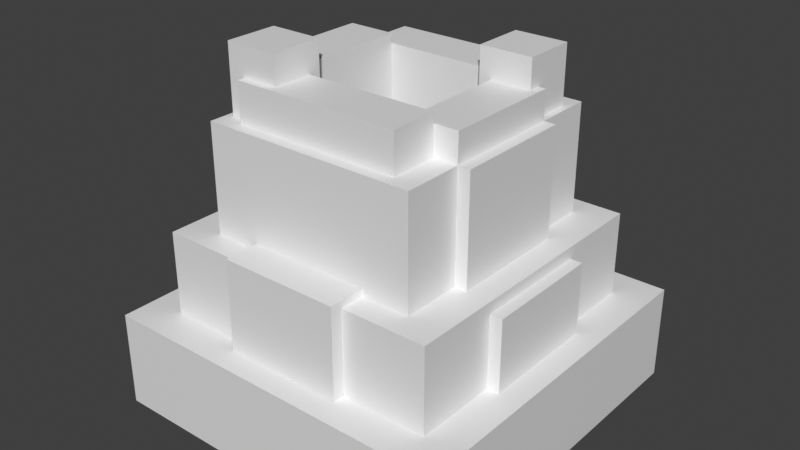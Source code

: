 # Source: tcwildlands_fumarole.blend  (saved by Blender 5.3.31; exported with 4.5.12 LTS)
import bpy
from mathutils import Matrix  # noqa: F401  (used for matrix-valued properties, if any)

bpy.ops.wm.read_factory_settings(use_empty=True)
scene = bpy.context.scene
scene.name = 'Scene'

# ---- materials (node trees are filled in below, after node groups)
mat_tcwildlands_fumarole_preview = bpy.data.materials.new('tcwildlands_fumarole_preview')

# ---- material node trees
mat_tcwildlands_fumarole_preview.use_nodes = True; mat_tcwildlands_fumarole_preview.node_tree.nodes.clear()
_N = mat_tcwildlands_fumarole_preview.node_tree.nodes; _L = mat_tcwildlands_fumarole_preview.node_tree.links
n0 = _N.new('ShaderNodeBsdfPrincipled'); n0.name = 'Principled BSDF'; n0.location = (-200, 100)
n0.inputs[10].default_value = 0.005
n1 = _N.new('ShaderNodeOutputMaterial'); n1.name = 'Material Output'; n1.location = (200, 100)
_L.new(n0.outputs[0], n1.inputs[0])
n1.is_active_output = True

# ---- world
world_bakeworld = bpy.data.worlds.new('BakeWorld'); scene.world = world_bakeworld
world_bakeworld.use_nodes = True; world_bakeworld.node_tree.nodes.clear()
_N = world_bakeworld.node_tree.nodes; _L = world_bakeworld.node_tree.links
n0 = _N.new('ShaderNodeBackground'); n0.name = 'Background'; n0.location = (-200, 100)
n0.inputs[0].default_value = (0.05, 0.05, 0.05, 1.0)
n1 = _N.new('ShaderNodeOutputWorld'); n1.name = 'World Output'; n1.location = (200, 100)
_L.new(n0.outputs[0], n1.inputs[0])
n1.is_active_output = True
world_bakeworld.light_settings.distance = 0.14

# ---- meshes
me_fumarole_elem_00 = bpy.data.meshes.new('fumarole_elem_00')
me_fumarole_elem_00.from_pydata([(-0.4688, -0.4688, 0.0), (0.4688, -0.4688, 0.0), (0.4688, 0.4688, 0.0), (-0.4688, 0.4688, 0.0), (-0.4688, -0.4688, 0.25), (0.4688, -0.4688, 0.25), (0.4688, 0.4688, 0.25), (-0.4688, 0.4688, 0.25)], [], [(0, 1, 5, 4), (2, 3, 7, 6), (3, 0, 4, 7), (1, 2, 6, 5), (4, 5, 6, 7), (3, 2, 1, 0)])
me_fumarole_elem_00.materials.append(mat_tcwildlands_fumarole_preview)
me_fumarole_elem_00.update()
me_fumarole_elem_01 = bpy.data.meshes.new('fumarole_elem_01')
me_fumarole_elem_01.from_pydata([(-0.375, -0.375, 0.25), (0.375, -0.375, 0.25), (0.375, 0.375, 0.25), (-0.375, 0.375, 0.25), (-0.375, -0.375, 0.4688), (0.375, -0.375, 0.4688), (0.375, 0.375, 0.4688), (-0.375, 0.375, 0.4688)], [], [(0, 1, 5, 4), (2, 3, 7, 6), (3, 0, 4, 7), (1, 2, 6, 5), (4, 5, 6, 7), (3, 2, 1, 0)])
me_fumarole_elem_01.materials.append(mat_tcwildlands_fumarole_preview)
me_fumarole_elem_01.update()
me_fumarole_elem_02 = bpy.data.meshes.new('fumarole_elem_02')
me_fumarole_elem_02.from_pydata([(-0.2812, -0.3125, 0.4688), (0.2812, -0.3125, 0.4688), (0.2812, -0.1562, 0.4688), (-0.2812, -0.1562, 0.4688), (-0.2812, -0.3125, 0.75), (0.2812, -0.3125, 0.75), (0.2812, -0.1562, 0.75), (-0.2812, -0.1562, 0.75)], [], [(0, 1, 5, 4), (2, 3, 7, 6), (3, 0, 4, 7), (1, 2, 6, 5), (4, 5, 6, 7), (3, 2, 1, 0)])
me_fumarole_elem_02.materials.append(mat_tcwildlands_fumarole_preview)
me_fumarole_elem_02.update()
me_fumarole_elem_03 = bpy.data.meshes.new('fumarole_elem_03')
me_fumarole_elem_03.from_pydata([(-0.2812, 0.1562, 0.4688), (0.2812, 0.1562, 0.4688), (0.2812, 0.3125, 0.4688), (-0.2812, 0.3125, 0.4688), (-0.2812, 0.1562, 0.75), (0.2812, 0.1562, 0.75), (0.2812, 0.3125, 0.75), (-0.2812, 0.3125, 0.75)], [], [(0, 1, 5, 4), (2, 3, 7, 6), (3, 0, 4, 7), (1, 2, 6, 5), (4, 5, 6, 7), (3, 2, 1, 0)])
me_fumarole_elem_03.materials.append(mat_tcwildlands_fumarole_preview)
me_fumarole_elem_03.update()
me_fumarole_elem_04 = bpy.data.meshes.new('fumarole_elem_04')
me_fumarole_elem_04.from_pydata([(-0.3125, -0.1562, 0.4688), (-0.1562, -0.1562, 0.4688), (-0.1562, 0.1562, 0.4688), (-0.3125, 0.1562, 0.4688), (-0.3125, -0.1562, 0.75), (-0.1562, -0.1562, 0.75), (-0.1562, 0.1562, 0.75), (-0.3125, 0.1562, 0.75)], [], [(0, 1, 5, 4), (2, 3, 7, 6), (3, 0, 4, 7), (1, 2, 6, 5), (4, 5, 6, 7), (3, 2, 1, 0)])
me_fumarole_elem_04.materials.append(mat_tcwildlands_fumarole_preview)
me_fumarole_elem_04.update()
me_fumarole_elem_05 = bpy.data.meshes.new('fumarole_elem_05')
me_fumarole_elem_05.from_pydata([(0.1562, -0.1562, 0.4688), (0.3125, -0.1562, 0.4688), (0.3125, 0.1562, 0.4688), (0.1562, 0.1562, 0.4688), (0.1562, -0.1562, 0.75), (0.3125, -0.1562, 0.75), (0.3125, 0.1562, 0.75), (0.1562, 0.1562, 0.75)], [], [(0, 1, 5, 4), (2, 3, 7, 6), (3, 0, 4, 7), (1, 2, 6, 5), (4, 5, 6, 7), (3, 2, 1, 0)])
me_fumarole_elem_05.materials.append(mat_tcwildlands_fumarole_preview)
me_fumarole_elem_05.update()
me_fumarole_elem_06 = bpy.data.meshes.new('fumarole_elem_06')
me_fumarole_elem_06.from_pydata([(-0.1562, -0.1562, 0.425), (0.1562, -0.1562, 0.425), (0.1562, 0.1562, 0.425), (-0.1562, 0.1562, 0.425), (-0.1562, -0.1562, 0.4875), (0.1562, -0.1562, 0.4875), (0.1562, 0.1562, 0.4875), (-0.1562, 0.1562, 0.4875)], [], [(0, 1, 5, 4), (2, 3, 7, 6), (3, 0, 4, 7), (1, 2, 6, 5), (4, 5, 6, 7), (3, 2, 1, 0)])
me_fumarole_elem_06.materials.append(mat_tcwildlands_fumarole_preview)
me_fumarole_elem_06.update()
me_fumarole_elem_07 = bpy.data.meshes.new('fumarole_elem_07')
me_fumarole_elem_07.from_pydata([(-0.2188, -0.2812, 0.75), (0.2188, -0.2812, 0.75), (0.2188, -0.1562, 0.75), (-0.2188, -0.1562, 0.75), (-0.2188, -0.2812, 0.85), (0.2188, -0.2812, 0.85), (0.2188, -0.1562, 0.85), (-0.2188, -0.1562, 0.85)], [], [(0, 1, 5, 4), (2, 3, 7, 6), (3, 0, 4, 7), (1, 2, 6, 5), (4, 5, 6, 7), (3, 2, 1, 0)])
me_fumarole_elem_07.materials.append(mat_tcwildlands_fumarole_preview)
me_fumarole_elem_07.update()
me_fumarole_elem_08 = bpy.data.meshes.new('fumarole_elem_08')
me_fumarole_elem_08.from_pydata([(-0.2188, 0.1562, 0.75), (0.2188, 0.1562, 0.75), (0.2188, 0.2812, 0.75), (-0.2188, 0.2812, 0.75), (-0.2188, 0.1562, 0.8375), (0.2188, 0.1562, 0.8375), (0.2188, 0.2812, 0.8375), (-0.2188, 0.2812, 0.8375)], [], [(0, 1, 5, 4), (2, 3, 7, 6), (3, 0, 4, 7), (1, 2, 6, 5), (4, 5, 6, 7), (3, 2, 1, 0)])
me_fumarole_elem_08.materials.append(mat_tcwildlands_fumarole_preview)
me_fumarole_elem_08.update()
me_fumarole_elem_09 = bpy.data.meshes.new('fumarole_elem_09')
me_fumarole_elem_09.from_pydata([(-0.2812, -0.1562, 0.75), (-0.1562, -0.1562, 0.75), (-0.1562, 0.1562, 0.75), (-0.2812, 0.1562, 0.75), (-0.2812, -0.1562, 0.8625), (-0.1562, -0.1562, 0.8625), (-0.1562, 0.1562, 0.8625), (-0.2812, 0.1562, 0.8625)], [], [(0, 1, 5, 4), (2, 3, 7, 6), (3, 0, 4, 7), (1, 2, 6, 5), (4, 5, 6, 7), (3, 2, 1, 0)])
me_fumarole_elem_09.materials.append(mat_tcwildlands_fumarole_preview)
me_fumarole_elem_09.update()
me_fumarole_elem_10 = bpy.data.meshes.new('fumarole_elem_10')
me_fumarole_elem_10.from_pydata([(0.1562, -0.1562, 0.75), (0.2812, -0.1562, 0.75), (0.2812, 0.1562, 0.75), (0.1562, 0.1562, 0.75), (0.1562, -0.1562, 0.825), (0.2812, -0.1562, 0.825), (0.2812, 0.1562, 0.825), (0.1562, 0.1562, 0.825)], [], [(0, 1, 5, 4), (2, 3, 7, 6), (3, 0, 4, 7), (1, 2, 6, 5), (4, 5, 6, 7), (3, 2, 1, 0)])
me_fumarole_elem_10.materials.append(mat_tcwildlands_fumarole_preview)
me_fumarole_elem_10.update()
me_fumarole_elem_11 = bpy.data.meshes.new('fumarole_elem_11')
me_fumarole_elem_11.from_pydata([(-0.2625, -0.2625, 0.7188), (-0.125, -0.2625, 0.7188), (-0.125, -0.125, 0.7188), (-0.2625, -0.125, 0.7188), (-0.2625, -0.2625, 0.925), (-0.125, -0.2625, 0.925), (-0.125, -0.125, 0.925), (-0.2625, -0.125, 0.925)], [], [(0, 1, 5, 4), (2, 3, 7, 6), (3, 0, 4, 7), (1, 2, 6, 5), (4, 5, 6, 7), (3, 2, 1, 0)])
me_fumarole_elem_11.materials.append(mat_tcwildlands_fumarole_preview)
me_fumarole_elem_11.update()
me_fumarole_elem_12 = bpy.data.meshes.new('fumarole_elem_12')
me_fumarole_elem_12.from_pydata([(0.125, 0.125, 0.7188), (0.2625, 0.125, 0.7188), (0.2625, 0.2625, 0.7188), (0.125, 0.2625, 0.7188), (0.125, 0.125, 0.9), (0.2625, 0.125, 0.9), (0.2625, 0.2625, 0.9), (0.125, 0.2625, 0.9)], [], [(0, 1, 5, 4), (2, 3, 7, 6), (3, 0, 4, 7), (1, 2, 6, 5), (4, 5, 6, 7), (3, 2, 1, 0)])
me_fumarole_elem_12.materials.append(mat_tcwildlands_fumarole_preview)
me_fumarole_elem_12.update()
me_fumarole_elem_13 = bpy.data.meshes.new('fumarole_elem_13')
me_fumarole_elem_13.from_pydata([(-0.4062, -0.1562, 0.2188), (-0.2812, -0.1562, 0.2188), (-0.2812, 0.1562, 0.2188), (-0.4062, 0.1562, 0.2188), (-0.4062, -0.1562, 0.4375), (-0.2812, -0.1562, 0.4375), (-0.2812, 0.1562, 0.4375), (-0.4062, 0.1562, 0.4375)], [], [(0, 1, 5, 4), (2, 3, 7, 6), (3, 0, 4, 7), (1, 2, 6, 5), (4, 5, 6, 7), (3, 2, 1, 0)])
me_fumarole_elem_13.materials.append(mat_tcwildlands_fumarole_preview)
me_fumarole_elem_13.update()
me_fumarole_elem_14 = bpy.data.meshes.new('fumarole_elem_14')
me_fumarole_elem_14.from_pydata([(0.2812, -0.1562, 0.2188), (0.4062, -0.1562, 0.2188), (0.4062, 0.1562, 0.2188), (0.2812, 0.1562, 0.2188), (0.2812, -0.1562, 0.4375), (0.4062, -0.1562, 0.4375), (0.4062, 0.1562, 0.4375), (0.2812, 0.1562, 0.4375)], [], [(0, 1, 5, 4), (2, 3, 7, 6), (3, 0, 4, 7), (1, 2, 6, 5), (4, 5, 6, 7), (3, 2, 1, 0)])
me_fumarole_elem_14.materials.append(mat_tcwildlands_fumarole_preview)
me_fumarole_elem_14.update()
me_fumarole_elem_15 = bpy.data.meshes.new('fumarole_elem_15')
me_fumarole_elem_15.from_pydata([(-0.1562, -0.4062, 0.25), (0.1562, -0.4062, 0.25), (0.1562, -0.3, 0.25), (-0.1562, -0.3, 0.25), (-0.1562, -0.4062, 0.4875), (0.1562, -0.4062, 0.4875), (0.1562, -0.3, 0.4875), (-0.1562, -0.3, 0.4875)], [], [(0, 1, 5, 4), (2, 3, 7, 6), (3, 0, 4, 7), (1, 2, 6, 5), (4, 5, 6, 7), (3, 2, 1, 0)])
me_fumarole_elem_15.materials.append(mat_tcwildlands_fumarole_preview)
me_fumarole_elem_15.update()

# ---- objects
ob_mound_base = bpy.data.objects.new('mound_base', me_fumarole_elem_00)
ob_mound_tier2 = bpy.data.objects.new('mound_tier2', me_fumarole_elem_01)
ob_vent_wall_n = bpy.data.objects.new('vent_wall_n', me_fumarole_elem_02)
ob_vent_wall_s = bpy.data.objects.new('vent_wall_s', me_fumarole_elem_03)
ob_vent_wall_w = bpy.data.objects.new('vent_wall_w', me_fumarole_elem_04)
ob_vent_wall_e = bpy.data.objects.new('vent_wall_e', me_fumarole_elem_05)
ob_throat_pit_floor = bpy.data.objects.new('throat_pit_floor', me_fumarole_elem_06)
ob_sulfur_lip_n = bpy.data.objects.new('sulfur_lip_n', me_fumarole_elem_07)
ob_sulfur_lip_s = bpy.data.objects.new('sulfur_lip_s', me_fumarole_elem_08)
ob_sulfur_lip_w = bpy.data.objects.new('sulfur_lip_w', me_fumarole_elem_09)
ob_sulfur_lip_e = bpy.data.objects.new('sulfur_lip_e', me_fumarole_elem_10)
ob_sulfur_spire_nw = bpy.data.objects.new('sulfur_spire_nw', me_fumarole_elem_11)
ob_sulfur_spire_se = bpy.data.objects.new('sulfur_spire_se', me_fumarole_elem_12)
ob_slope_buttress_1 = bpy.data.objects.new('slope_buttress_1', me_fumarole_elem_13)
ob_slope_buttress_2 = bpy.data.objects.new('slope_buttress_2', me_fumarole_elem_14)
ob_sulfur_patch_side = bpy.data.objects.new('sulfur_patch_side', me_fumarole_elem_15)

# ---- transforms, parenting, visibility, modifiers, constraints
ob_mound_base.location = (0.0, 0.0, 0.0)
ob_mound_tier2.location = (0.0, 0.0, 0.0)
ob_vent_wall_n.location = (0.0, 0.0, 0.0)
ob_vent_wall_s.location = (0.0, 0.0, 0.0)
ob_vent_wall_w.location = (0.0, 0.0, 0.0)
ob_vent_wall_e.location = (0.0, 0.0, 0.0)
ob_throat_pit_floor.location = (0.0, 0.0, 0.0)
ob_sulfur_lip_n.location = (0.0, 0.0, 0.0)
ob_sulfur_lip_s.location = (0.0, 0.0, 0.0)
ob_sulfur_lip_w.location = (0.0, 0.0, 0.0)
ob_sulfur_lip_e.location = (0.0, 0.0, 0.0)
ob_sulfur_spire_nw.location = (0.0, 0.0, 0.0)
ob_sulfur_spire_se.location = (0.0, 0.0, 0.0)
ob_slope_buttress_1.location = (0.0, 0.0, 0.0)
ob_slope_buttress_2.location = (0.0, 0.0, 0.0)
ob_sulfur_patch_side.location = (0.0, 0.0, 0.0)

# ---- collection membership
scene.collection.objects.link(ob_mound_base)
scene.collection.objects.link(ob_mound_tier2)
scene.collection.objects.link(ob_vent_wall_n)
scene.collection.objects.link(ob_vent_wall_s)
scene.collection.objects.link(ob_vent_wall_w)
scene.collection.objects.link(ob_vent_wall_e)
scene.collection.objects.link(ob_throat_pit_floor)
scene.collection.objects.link(ob_sulfur_lip_n)
scene.collection.objects.link(ob_sulfur_lip_s)
scene.collection.objects.link(ob_sulfur_lip_w)
scene.collection.objects.link(ob_sulfur_lip_e)
scene.collection.objects.link(ob_sulfur_spire_nw)
scene.collection.objects.link(ob_sulfur_spire_se)
scene.collection.objects.link(ob_slope_buttress_1)
scene.collection.objects.link(ob_slope_buttress_2)
scene.collection.objects.link(ob_sulfur_patch_side)

# ---- scene / render settings (as saved in the file)
scene.frame_start = 1; scene.frame_end = 250; scene.frame_set(1)
scene.render.engine = 'CYCLES'
scene.render.bake_bias = 0.0
scene.render.bake_samples = 0
scene.render.compositor_device = 'GPU'
scene.cycles.use_denoising = False
scene.cycles.samples = 1
scene.eevee.use_volume_custom_range = False
scene.eevee.fast_gi_thickness_near = 0.1
scene.eevee.fast_gi_thickness_far = 0.0
scene.eevee.ray_tracing_options.screen_trace_thickness = 0.1
scene.view_settings.view_transform = 'Standard'
bpy.context.view_layer.update()

# ---- added for rendering (the .blend has no active camera and no usable light): camera, sun
cam_auto = bpy.data.cameras.new('AutoCamera')
cam_auto.lens = 50.0
cam_auto.sensor_width = 36.0
cam_auto.clip_end = 1000.0
ob_auto_camera = bpy.data.objects.new('AutoCamera', cam_auto)
scene.collection.objects.link(ob_auto_camera)
ob_auto_camera.location = (1.49573, -1.79488, 1.65908)
ob_auto_camera.rotation_euler = (1.09748, -7.21219e-08, 0.694738)
scene.camera = ob_auto_camera
light_auto_sun = bpy.data.lights.new('AutoSun', 'SUN')
light_auto_sun.energy = 3.0
light_auto_sun.angle = 0.0523599
ob_auto_sun = bpy.data.objects.new('AutoSun', light_auto_sun)
scene.collection.objects.link(ob_auto_sun)
ob_auto_sun.rotation_euler = (0.872665, 0.174533, 0.523599)
bpy.context.view_layer.update()
